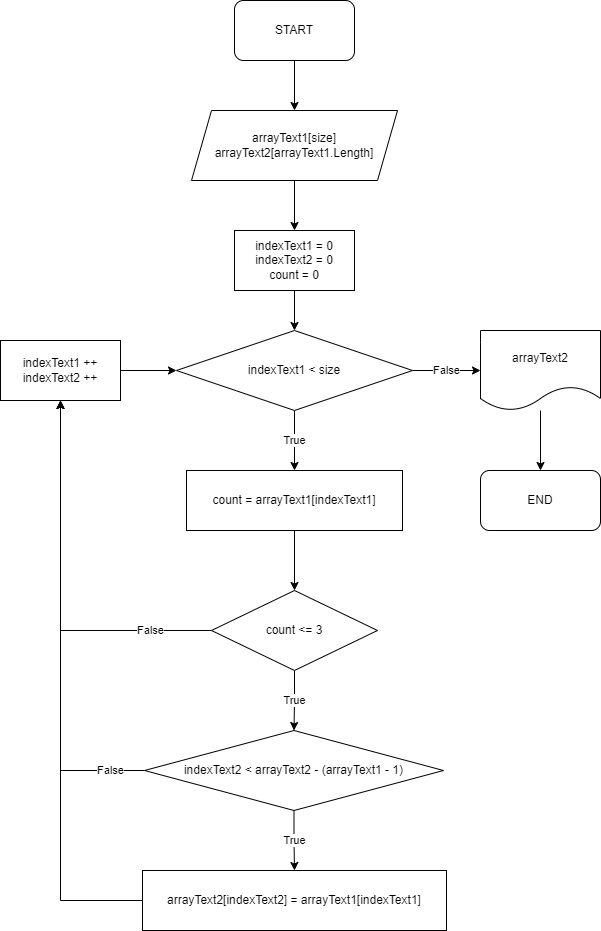

The diagram above was exported from draw.io. Its source (the exported page's mxGraphModel, read from the mxfile embedded in the PNG):
<mxGraphModel dx="832" dy="479" grid="1" gridSize="10" guides="1" tooltips="1" connect="1" arrows="1" fold="1" page="1" pageScale="1" pageWidth="827" pageHeight="1169" math="0" shadow="0">
  <root>
    <mxCell id="0" />
    <mxCell id="1" parent="0" />
    <mxCell id="kubNhsG950X-SMMp7Ezo-3" value="" style="edgeStyle=orthogonalEdgeStyle;rounded=0;orthogonalLoop=1;jettySize=auto;html=1;" parent="1" source="kubNhsG950X-SMMp7Ezo-1" target="kubNhsG950X-SMMp7Ezo-2" edge="1">
      <mxGeometry relative="1" as="geometry" />
    </mxCell>
    <mxCell id="kubNhsG950X-SMMp7Ezo-1" value="START" style="rounded=1;whiteSpace=wrap;html=1;" parent="1" vertex="1">
      <mxGeometry x="354" y="10" width="120" height="60" as="geometry" />
    </mxCell>
    <mxCell id="kubNhsG950X-SMMp7Ezo-5" value="" style="edgeStyle=orthogonalEdgeStyle;rounded=0;orthogonalLoop=1;jettySize=auto;html=1;" parent="1" source="kubNhsG950X-SMMp7Ezo-2" target="kubNhsG950X-SMMp7Ezo-4" edge="1">
      <mxGeometry relative="1" as="geometry" />
    </mxCell>
    <mxCell id="kubNhsG950X-SMMp7Ezo-2" value="arrayText1[size]&lt;br&gt;arrayText2[arrayText1.Length]" style="shape=parallelogram;perimeter=parallelogramPerimeter;whiteSpace=wrap;html=1;fixedSize=1;" parent="1" vertex="1">
      <mxGeometry x="311" y="120" width="206" height="70" as="geometry" />
    </mxCell>
    <mxCell id="kubNhsG950X-SMMp7Ezo-7" value="" style="edgeStyle=orthogonalEdgeStyle;rounded=0;orthogonalLoop=1;jettySize=auto;html=1;" parent="1" source="kubNhsG950X-SMMp7Ezo-4" target="kubNhsG950X-SMMp7Ezo-6" edge="1">
      <mxGeometry relative="1" as="geometry" />
    </mxCell>
    <mxCell id="kubNhsG950X-SMMp7Ezo-4" value="indexText1 = 0&lt;br&gt;indexText2 = 0&lt;br&gt;count = 0" style="rounded=0;whiteSpace=wrap;html=1;" parent="1" vertex="1">
      <mxGeometry x="354" y="240" width="120" height="60" as="geometry" />
    </mxCell>
    <mxCell id="kubNhsG950X-SMMp7Ezo-9" value="True" style="edgeStyle=orthogonalEdgeStyle;rounded=0;orthogonalLoop=1;jettySize=auto;html=1;" parent="1" source="kubNhsG950X-SMMp7Ezo-6" target="kubNhsG950X-SMMp7Ezo-8" edge="1">
      <mxGeometry relative="1" as="geometry" />
    </mxCell>
    <mxCell id="8vP1linu4EVVcpZcB236-14" value="False" style="edgeStyle=orthogonalEdgeStyle;rounded=0;orthogonalLoop=1;jettySize=auto;html=1;" edge="1" parent="1" source="kubNhsG950X-SMMp7Ezo-6" target="8vP1linu4EVVcpZcB236-13">
      <mxGeometry relative="1" as="geometry" />
    </mxCell>
    <mxCell id="kubNhsG950X-SMMp7Ezo-6" value="indexText1 &amp;lt; size" style="rhombus;whiteSpace=wrap;html=1;" parent="1" vertex="1">
      <mxGeometry x="296" y="340" width="236" height="80" as="geometry" />
    </mxCell>
    <mxCell id="kubNhsG950X-SMMp7Ezo-11" value="" style="edgeStyle=orthogonalEdgeStyle;rounded=0;orthogonalLoop=1;jettySize=auto;html=1;" parent="1" source="kubNhsG950X-SMMp7Ezo-8" target="kubNhsG950X-SMMp7Ezo-10" edge="1">
      <mxGeometry relative="1" as="geometry" />
    </mxCell>
    <mxCell id="kubNhsG950X-SMMp7Ezo-8" value="count = arrayText1[indexText1]" style="rounded=0;whiteSpace=wrap;html=1;" parent="1" vertex="1">
      <mxGeometry x="306" y="480" width="216" height="60" as="geometry" />
    </mxCell>
    <mxCell id="8vP1linu4EVVcpZcB236-2" value="False" style="edgeStyle=orthogonalEdgeStyle;rounded=0;orthogonalLoop=1;jettySize=auto;html=1;entryX=0.5;entryY=1;entryDx=0;entryDy=0;" edge="1" parent="1" source="kubNhsG950X-SMMp7Ezo-10" target="8vP1linu4EVVcpZcB236-1">
      <mxGeometry x="-0.6798" relative="1" as="geometry">
        <mxPoint as="offset" />
      </mxGeometry>
    </mxCell>
    <mxCell id="8vP1linu4EVVcpZcB236-7" value="True" style="edgeStyle=orthogonalEdgeStyle;rounded=0;orthogonalLoop=1;jettySize=auto;html=1;" edge="1" parent="1" source="kubNhsG950X-SMMp7Ezo-10" target="8vP1linu4EVVcpZcB236-6">
      <mxGeometry relative="1" as="geometry" />
    </mxCell>
    <mxCell id="kubNhsG950X-SMMp7Ezo-10" value="count &amp;lt;= 3" style="rhombus;whiteSpace=wrap;html=1;" parent="1" vertex="1">
      <mxGeometry x="331" y="600" width="166" height="80" as="geometry" />
    </mxCell>
    <mxCell id="8vP1linu4EVVcpZcB236-3" value="" style="edgeStyle=orthogonalEdgeStyle;rounded=0;orthogonalLoop=1;jettySize=auto;html=1;" edge="1" parent="1" source="8vP1linu4EVVcpZcB236-1" target="kubNhsG950X-SMMp7Ezo-6">
      <mxGeometry relative="1" as="geometry" />
    </mxCell>
    <mxCell id="8vP1linu4EVVcpZcB236-1" value="indexText1 ++&lt;br&gt;indexText2 ++" style="rounded=0;whiteSpace=wrap;html=1;" vertex="1" parent="1">
      <mxGeometry x="120" y="350" width="120" height="60" as="geometry" />
    </mxCell>
    <mxCell id="8vP1linu4EVVcpZcB236-10" value="True" style="edgeStyle=orthogonalEdgeStyle;rounded=0;orthogonalLoop=1;jettySize=auto;html=1;" edge="1" parent="1" source="8vP1linu4EVVcpZcB236-6" target="8vP1linu4EVVcpZcB236-9">
      <mxGeometry relative="1" as="geometry" />
    </mxCell>
    <mxCell id="8vP1linu4EVVcpZcB236-11" value="False" style="edgeStyle=orthogonalEdgeStyle;rounded=0;orthogonalLoop=1;jettySize=auto;html=1;entryX=0.5;entryY=1;entryDx=0;entryDy=0;" edge="1" parent="1" source="8vP1linu4EVVcpZcB236-6" target="8vP1linu4EVVcpZcB236-1">
      <mxGeometry x="-0.8502" relative="1" as="geometry">
        <mxPoint as="offset" />
      </mxGeometry>
    </mxCell>
    <mxCell id="8vP1linu4EVVcpZcB236-6" value="indexText2 &amp;lt; arrayText2 - (arrayText1 - 1)" style="rhombus;whiteSpace=wrap;html=1;" vertex="1" parent="1">
      <mxGeometry x="264" y="740" width="299" height="80" as="geometry" />
    </mxCell>
    <mxCell id="8vP1linu4EVVcpZcB236-12" style="edgeStyle=orthogonalEdgeStyle;rounded=0;orthogonalLoop=1;jettySize=auto;html=1;entryX=0.5;entryY=1;entryDx=0;entryDy=0;" edge="1" parent="1" source="8vP1linu4EVVcpZcB236-9" target="8vP1linu4EVVcpZcB236-1">
      <mxGeometry relative="1" as="geometry" />
    </mxCell>
    <mxCell id="8vP1linu4EVVcpZcB236-9" value="arrayText2[indexText2] = arrayText1[indexText1]" style="rounded=0;whiteSpace=wrap;html=1;" vertex="1" parent="1">
      <mxGeometry x="262" y="880" width="304" height="60" as="geometry" />
    </mxCell>
    <mxCell id="8vP1linu4EVVcpZcB236-16" value="" style="edgeStyle=orthogonalEdgeStyle;rounded=0;orthogonalLoop=1;jettySize=auto;html=1;" edge="1" parent="1" source="8vP1linu4EVVcpZcB236-13" target="8vP1linu4EVVcpZcB236-15">
      <mxGeometry relative="1" as="geometry" />
    </mxCell>
    <mxCell id="8vP1linu4EVVcpZcB236-13" value="arrayText2" style="shape=document;whiteSpace=wrap;html=1;boundedLbl=1;" vertex="1" parent="1">
      <mxGeometry x="600" y="340" width="120" height="80" as="geometry" />
    </mxCell>
    <mxCell id="8vP1linu4EVVcpZcB236-15" value="END" style="rounded=1;whiteSpace=wrap;html=1;" vertex="1" parent="1">
      <mxGeometry x="600" y="480" width="120" height="60" as="geometry" />
    </mxCell>
  </root>
</mxGraphModel>